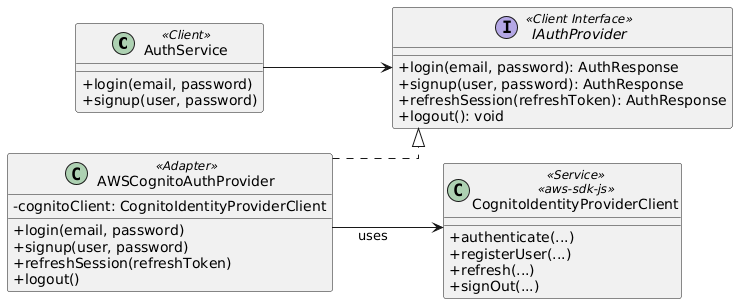

The diagram above was rendered by PlantUML. Its source (embedded in the PNG):
@startuml
left to right direction
skinparam classAttributeIconSize 0
skinparam shadowing false
skinparam linetype ortho

' --- CLIENT ---
class AuthService <<Client>> {
    +login(email, password)
    +signup(user, password)
}


' --- TARGET / CLIENT INTERFACE ---
interface IAuthProvider <<Client Interface>> {
    +login(email, password): AuthResponse
    +signup(user, password): AuthResponse
    +refreshSession(refreshToken): AuthResponse
    +logout(): void
}


' --- ADAPTER ---
class AWSCognitoAuthProvider <<Adapter>> {
    -cognitoClient: CognitoIdentityProviderClient
    +login(email, password)
    +signup(user, password)
    +refreshSession(refreshToken)
    +logout()
}


' --- SERVICE / ADAPTEE ---
class CognitoIdentityProviderClient <<Service>> <<aws-sdk-js>> {
    +authenticate(...)
    +registerUser(...)
    +refresh(...)
    +signOut(...)
}


' --- RELAZIONI ---
AuthService --> IAuthProvider
AWSCognitoAuthProvider ..|> IAuthProvider
AWSCognitoAuthProvider --> CognitoIdentityProviderClient : uses
@enduml